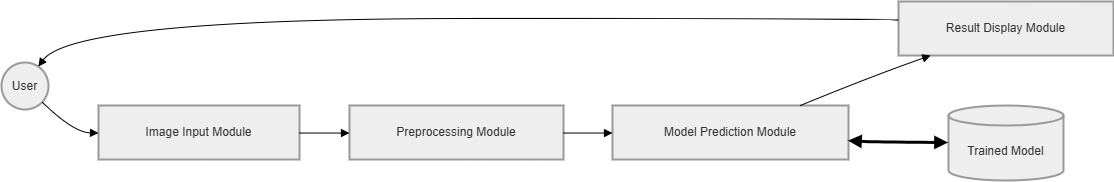

The diagram above was exported from draw.io. Its source (the exported page's mxGraphModel, read from the mxfile embedded in the PNG):
<mxGraphModel dx="1471" dy="803" grid="1" gridSize="10" guides="1" tooltips="1" connect="1" arrows="1" fold="1" page="1" pageScale="1" pageWidth="850" pageHeight="1100" math="0" shadow="0">
  <root>
    <mxCell id="0" />
    <mxCell id="1" parent="0" />
    <mxCell id="2" parent="1" style="ellipse;aspect=fixed;strokeWidth=2;whiteSpace=wrap;fillColor=light-dark(#eeeeee,#1f2020);strokeColor=light-dark(#999999,#cccccc);fontColor=light-dark(#333333,#cccccc);" value="User" vertex="1">
      <mxGeometry height="47" width="47" x="8" y="69" as="geometry" />
    </mxCell>
    <mxCell id="3" parent="1" style="whiteSpace=wrap;strokeWidth=2;fillColor=light-dark(#eeeeee,#1f2020);strokeColor=light-dark(#999999,#cccccc);fontColor=light-dark(#333333,#cccccc);" value="Image Input Module" vertex="1">
      <mxGeometry height="54" width="201" x="105" y="112" as="geometry" />
    </mxCell>
    <mxCell id="4" parent="1" style="whiteSpace=wrap;strokeWidth=2;fillColor=light-dark(#eeeeee,#1f2020);strokeColor=light-dark(#999999,#cccccc);fontColor=light-dark(#333333,#cccccc);" value="Preprocessing Module" vertex="1">
      <mxGeometry height="54" width="214" x="356" y="112" as="geometry" />
    </mxCell>
    <mxCell id="5" parent="1" style="whiteSpace=wrap;strokeWidth=2;fillColor=light-dark(#eeeeee,#1f2020);strokeColor=light-dark(#999999,#cccccc);fontColor=light-dark(#333333,#cccccc);" value="Model Prediction Module" vertex="1">
      <mxGeometry height="54" width="236" x="619" y="112" as="geometry" />
    </mxCell>
    <mxCell id="6" parent="1" style="whiteSpace=wrap;strokeWidth=2;fillColor=light-dark(#eeeeee,#1f2020);strokeColor=light-dark(#999999,#cccccc);fontColor=light-dark(#333333,#cccccc);" value="Result Display Module" vertex="1">
      <mxGeometry height="54" width="215" x="905" y="8" as="geometry" />
    </mxCell>
    <mxCell id="7" parent="1" style="shape=cylinder3;boundedLbl=1;backgroundOutline=1;size=10;strokeWidth=2;whiteSpace=wrap;fillColor=light-dark(#eeeeee,#1f2020);strokeColor=light-dark(#999999,#cccccc);fontColor=light-dark(#333333,#cccccc);" value="Trained Model" vertex="1">
      <mxGeometry height="75" width="115" x="955" y="112" as="geometry" />
    </mxCell>
    <mxCell id="8" edge="1" parent="1" source="2" style="curved=1;startArrow=none;endArrow=block;exitX=1;exitY=0.98;entryX=0;entryY=0.51;" target="3" value="">
      <mxGeometry relative="1" as="geometry">
        <Array as="points">
          <mxPoint x="80" y="139" />
        </Array>
      </mxGeometry>
    </mxCell>
    <mxCell id="9" edge="1" parent="1" source="3" style="curved=1;startArrow=none;endArrow=block;exitX=1;exitY=0.51;entryX=0;entryY=0.51;" target="4" value="">
      <mxGeometry relative="1" as="geometry">
        <Array as="points" />
      </mxGeometry>
    </mxCell>
    <mxCell id="10" edge="1" parent="1" source="4" style="curved=1;startArrow=none;endArrow=block;exitX=1;exitY=0.51;entryX=0;entryY=0.51;" target="5" value="">
      <mxGeometry relative="1" as="geometry">
        <Array as="points" />
      </mxGeometry>
    </mxCell>
    <mxCell id="11" edge="1" parent="1" source="5" style="curved=1;startArrow=none;endArrow=block;exitX=0.79;exitY=0.01;entryX=0.15;entryY=1;" target="6" value="">
      <mxGeometry relative="1" as="geometry">
        <Array as="points">
          <mxPoint x="880" y="82" />
        </Array>
      </mxGeometry>
    </mxCell>
    <mxCell id="12" edge="1" parent="1" source="6" style="curved=1;startArrow=none;endArrow=block;exitX=0;exitY=0.35;entryX=0.86;entryY=0;" target="2" value="">
      <mxGeometry relative="1" as="geometry">
        <Array as="points">
          <mxPoint x="880" y="25" />
          <mxPoint x="80" y="25" />
        </Array>
      </mxGeometry>
    </mxCell>
    <mxCell id="13" edge="1" parent="1" source="5" style="curved=1;startArrow=block;endArrow=block;strokeWidth=3;exitX=1;exitY=0.66;entryX=0;entryY=0.5;" target="7" value="">
      <mxGeometry relative="1" as="geometry">
        <Array as="points">
          <mxPoint x="880" y="149" />
        </Array>
      </mxGeometry>
    </mxCell>
  </root>
</mxGraphModel>